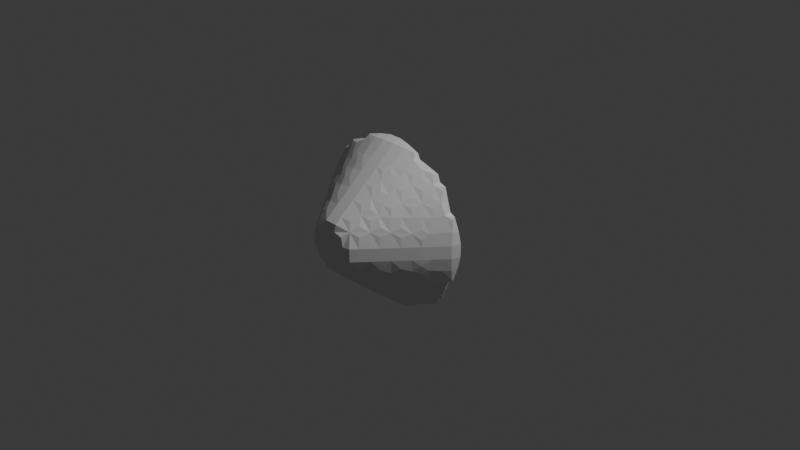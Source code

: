 # Source: VolcanoShapeKeys.blend  (saved by Blender 4.5.90; exported with 4.5.12 LTS)
import bpy
from mathutils import Matrix  # noqa: F401  (used for matrix-valued properties, if any)

bpy.ops.wm.read_factory_settings(use_empty=True)
scene = bpy.context.scene
scene.name = 'Scene'

# ---- collections
col_collection = bpy.data.collections.new('Collection'); scene.collection.children.link(col_collection)

# ---- world
world_world = bpy.data.worlds.new('World'); scene.world = world_world
world_world.use_nodes = True; world_world.node_tree.nodes.clear()
_N = world_world.node_tree.nodes; _L = world_world.node_tree.links
n0 = _N.new('ShaderNodeOutputWorld'); n0.name = 'World Output'; n0.location = (200, 100)
n1 = _N.new('ShaderNodeBackground'); n1.name = 'Background'; n1.location = (-200, 100)
n1.inputs[0].default_value = (0.05088, 0.05088, 0.05088, 1.0)
_L.new(n1.outputs[0], n0.inputs[0])
n0.is_active_output = True
world_world.color = (0.05088, 0.05088, 0.05088)
world_world.sun_shadow_jitter_overblur = 0.0

# ---- cameras
cam_camera = bpy.data.cameras.new('Camera')
cam_camera.clip_end = 100.0
cam_camera.ortho_scale = 7.314

# ---- lights
light_light = bpy.data.lights.new('Light', 'POINT')
light_light.energy = 1000.0
light_light.shadow_soft_size = 0.1

# ---- meshes
me_circle_001 = bpy.data.meshes.new('Circle.001')
me_circle_001.from_pydata([(-0.7078, -0.6066, 0.06513), (-0.7123, -0.5773, 0.09771), (-0.6066, -0.7078, 0.06513), (-0.5773, -0.7123, 0.09771), (-0.6359, -0.6359, 0.06775), (-0.6207, -0.6207, 0.144), (-0.5716, -0.5716, 0.2349), (-0.847, -0.3468, 0.07629), (-0.8516, -0.3235, 0.1023), (-0.8897, -0.1944, 0.05852), (-0.8691, -0.2083, 0.1242), (-0.9113, -0.06944, 0.0495), (-0.8808, -0.06944, 0.1394), (-0.7605, -0.4722, 0.07711), (-0.7351, -0.4766, 0.1464), (-0.7869, -0.3701, 0.07181), (-0.7954, -0.3608, 0.1492), (-0.625, -0.4861, 0.06843), (-0.6642, -0.5165, 0.1903), (-0.625, -0.3472, 0.05935), (-0.6983, -0.4239, 0.2237), (-0.7167, -0.3472, 0.2457), (-0.6129, -0.4703, 0.2756), (-0.5616, -0.424, 0.3641), (-0.6541, -0.3472, 0.3151), (-0.5847, -0.3472, 0.3897), (-0.7639, -0.2083, 0.05458), (-0.812, -0.2083, 0.1936), (-0.7639, -0.06944, 0.04117), (-0.8248, -0.06944, 0.2088), (-0.625, -0.2083, 0.04972), (-0.625, -0.06944, 0.03955), (-0.7335, -0.1964, 0.2934), (-0.6954, -0.1422, 0.3595), (-0.7603, -0.06944, 0.2889), (-0.6994, -0.06944, 0.3644), (-0.681, -0.2348, 0.3428), (-0.6225, -0.2008, 0.4232), (-0.6423, -0.06944, 0.4338), (-0.3468, -0.847, 0.0791), (-0.3235, -0.8516, 0.1023), (-0.4722, -0.7605, 0.0776), (-0.4766, -0.7351, 0.1464), (-0.4861, -0.625, 0.06904), (-0.5165, -0.6642, 0.1903), (-0.3701, -0.7869, 0.07503), (-0.3608, -0.7954, 0.1492), (-0.3472, -0.625, 0.06137), (-0.4239, -0.6983, 0.2237), (-0.4703, -0.6129, 0.2756), (-0.424, -0.5616, 0.3641), (-0.3472, -0.7167, 0.2457), (-0.3472, -0.6541, 0.3151), (-0.3472, -0.5847, 0.3897), (-0.1944, -0.8897, 0.06189), (-0.2083, -0.8691, 0.1242), (-0.06944, -0.9113, 0.05043), (-0.06944, -0.8808, 0.1394), (-0.2083, -0.7639, 0.0609), (-0.2083, -0.812, 0.1936), (-0.2083, -0.625, 0.05183), (-0.06944, -0.7639, 0.04327), (-0.06944, -0.8248, 0.2088), (-0.06944, -0.625, 0.04025), (-0.1964, -0.7335, 0.2934), (-0.1422, -0.6954, 0.3595), (-0.2348, -0.681, 0.3428), (-0.2008, -0.6225, 0.4232), (-0.06944, -0.7603, 0.2889), (-0.06944, -0.6994, 0.3644), (-0.06944, -0.6423, 0.4338), (-0.4861, -0.4861, 0.06067), (-0.4861, -0.3472, 0.05318), (-0.3472, -0.4861, 0.05318), (-0.3472, -0.3472, 0.04783), (-0.5166, -0.5166, 0.3275), (-0.4687, -0.4687, 0.4104), (-0.517, -0.3472, 0.4592), (-0.3472, -0.517, 0.4592), (-0.4861, -0.2083, 0.04569), (-0.4861, -0.06944, 0.0382), (-0.3472, -0.2083, 0.04248), (-0.3472, -0.06944, 0.03713), (-0.5462, -0.2594, 0.487), (-0.2083, -0.4861, 0.04569), (-0.2083, -0.3472, 0.04248), (-0.06944, -0.4861, 0.0382), (-0.06944, -0.3472, 0.03713), (-0.2594, -0.5462, 0.487), (-0.2083, -0.2083, 0.03927), (-0.2083, -0.06944, 0.03606), (-0.06944, -0.2083, 0.03606), (-0.06944, -0.06944, 0.03499), (-0.564, -0.1668, 0.5073), (-0.5728, -0.06944, 0.5183), (-0.1668, -0.564, 0.5073), (-0.06944, -0.5728, 0.5183), (-0.4209, -0.4209, 0.5013), (-0.4476, -0.3472, 0.5308), (-0.3472, -0.4476, 0.5308), (-0.3576, -0.3576, 0.604), (-0.3183, -0.3183, 0.6751), (-0.4894, -0.2175, 0.5689), (-0.4326, -0.1756, 0.6551), (-0.5157, -0.06944, 0.5878), (-0.4463, -0.06944, 0.6722), (-0.4109, -0.2682, 0.6305), (-0.356, -0.2221, 0.7114), (-0.3892, -0.06944, 0.7417), (-0.3012, -0.176, 0.8011), (-0.3197, -0.06944, 0.8248), (-0.2175, -0.4894, 0.5689), (-0.1756, -0.4326, 0.6551), (-0.2682, -0.4109, 0.6305), (-0.2221, -0.356, 0.7114), (-0.06944, -0.5157, 0.5878), (-0.06944, -0.4463, 0.6722), (-0.06944, -0.3892, 0.7417), (-0.176, -0.3012, 0.8011), (-0.06944, -0.3197, 0.8248), (-0.2686, -0.2686, 0.7677), (-0.2177, -0.2177, 0.8474), (-0.1669, -0.1669, 0.9139), (-0.2604, -0.06944, 0.8943), (-0.191, -0.06944, 0.9139), (-0.06944, -0.2604, 0.8943), (-0.06944, -0.191, 0.9139), (-0.06944, -0.06944, 0.9139), (-0.9113, 0.06944, 0.0495), (-0.8808, 0.06944, 0.1394), (-0.8897, 0.1944, 0.05852), (-0.8691, 0.2083, 0.1242), (-0.847, 0.3468, 0.07629), (-0.8516, 0.3235, 0.1023), (-0.7639, 0.06944, 0.04117), (-0.8248, 0.06944, 0.2088), (-0.7639, 0.2083, 0.05458), (-0.812, 0.2083, 0.1936), (-0.625, 0.06944, 0.03955), (-0.625, 0.2083, 0.04972), (-0.7603, 0.06944, 0.2889), (-0.6994, 0.06944, 0.3644), (-0.7335, 0.1964, 0.2934), (-0.6954, 0.1422, 0.3595), (-0.6423, 0.06944, 0.4338), (-0.681, 0.2348, 0.3428), (-0.6225, 0.2008, 0.4232), (-0.7869, 0.3701, 0.07181), (-0.7954, 0.3608, 0.1492), (-0.7605, 0.4722, 0.07711), (-0.7351, 0.4766, 0.1464), (-0.625, 0.3472, 0.05935), (-0.625, 0.4861, 0.06843), (-0.6642, 0.5165, 0.1903), (-0.7167, 0.3472, 0.2457), (-0.6983, 0.4239, 0.2237), (-0.6541, 0.3472, 0.3151), (-0.5847, 0.3472, 0.3897), (-0.6129, 0.4703, 0.2756), (-0.5616, 0.424, 0.3641), (-0.7078, 0.6066, 0.06513), (-0.7123, 0.5773, 0.0977), (-0.6359, 0.6359, 0.06775), (-0.6207, 0.6207, 0.144), (-0.6066, 0.7078, 0.06513), (-0.5773, 0.7123, 0.0977), (-0.5716, 0.5716, 0.2349), (-0.4861, 0.06944, 0.0382), (-0.4861, 0.2083, 0.04569), (-0.3472, 0.06944, 0.03713), (-0.3472, 0.2083, 0.04248), (-0.5462, 0.2594, 0.487), (-0.4861, 0.3472, 0.05318), (-0.4861, 0.4861, 0.06067), (-0.3472, 0.3472, 0.04783), (-0.3472, 0.4861, 0.05318), (-0.517, 0.3472, 0.4592), (-0.5166, 0.5166, 0.3275), (-0.4687, 0.4687, 0.4104), (-0.3472, 0.517, 0.4592), (-0.2083, 0.06944, 0.03606), (-0.2083, 0.2083, 0.03927), (-0.06944, 0.06944, 0.03499), (-0.06944, 0.2083, 0.03606), (-0.2083, 0.3472, 0.04248), (-0.2083, 0.4861, 0.04569), (-0.06944, 0.3472, 0.03713), (-0.06944, 0.4861, 0.0382), (-0.2594, 0.5462, 0.487), (-0.4861, 0.625, 0.06904), (-0.5165, 0.6642, 0.1903), (-0.4722, 0.7605, 0.0776), (-0.4766, 0.7351, 0.1464), (-0.3472, 0.625, 0.06137), (-0.3701, 0.7869, 0.07503), (-0.3608, 0.7954, 0.1492), (-0.4703, 0.6129, 0.2756), (-0.424, 0.5616, 0.3641), (-0.4239, 0.6983, 0.2237), (-0.3472, 0.6541, 0.3151), (-0.3472, 0.5847, 0.3897), (-0.3472, 0.7167, 0.2457), (-0.3468, 0.847, 0.0791), (-0.3235, 0.8516, 0.1023), (-0.2083, 0.625, 0.05183), (-0.2083, 0.7639, 0.0609), (-0.2083, 0.812, 0.1936), (-0.06944, 0.625, 0.04025), (-0.06944, 0.7639, 0.04327), (-0.06944, 0.8248, 0.2088), (-0.2347, 0.681, 0.3427), (-0.2008, 0.6225, 0.4232), (-0.1964, 0.7335, 0.2934), (-0.1422, 0.6954, 0.3595), (-0.06944, 0.6423, 0.4338), (-0.06944, 0.7603, 0.2889), (-0.06944, 0.6994, 0.3644), (-0.1944, 0.8897, 0.06189), (-0.2083, 0.8691, 0.1242), (-0.06944, 0.9113, 0.05043), (-0.06944, 0.8808, 0.1394), (-0.5728, 0.06944, 0.5183), (-0.564, 0.1668, 0.5073), (-0.5157, 0.06944, 0.5878), (-0.4463, 0.06944, 0.6722), (-0.4894, 0.2175, 0.5689), (-0.4326, 0.1756, 0.6551), (-0.3892, 0.06944, 0.7417), (-0.4109, 0.2682, 0.6305), (-0.356, 0.2221, 0.7114), (-0.3197, 0.06944, 0.8248), (-0.3012, 0.176, 0.8011), (-0.4476, 0.3472, 0.5308), (-0.4209, 0.4209, 0.5013), (-0.3576, 0.3576, 0.604), (-0.3183, 0.3183, 0.6751), (-0.3472, 0.4476, 0.5308), (-0.2686, 0.2686, 0.7677), (-0.2604, 0.06944, 0.8943), (-0.191, 0.06944, 0.9139), (-0.2177, 0.2177, 0.8474), (-0.1669, 0.1669, 0.9139), (-0.06944, 0.06944, 0.9139), (-0.06944, 0.2604, 0.8943), (-0.06944, 0.191, 0.9139), (-0.2682, 0.4109, 0.6305), (-0.2221, 0.356, 0.7114), (-0.2175, 0.4894, 0.5689), (-0.1756, 0.4326, 0.6551), (-0.06944, 0.3892, 0.7417), (-0.06944, 0.5157, 0.5878), (-0.06944, 0.4463, 0.6722), (-0.176, 0.3012, 0.8011), (-0.06944, 0.3197, 0.8248), (-0.1668, 0.564, 0.5073), (-0.06944, 0.5728, 0.5183), (0.06944, -0.9113, 0.05043), (0.06944, -0.8808, 0.1394), (0.1944, -0.8897, 0.06189), (0.2083, -0.8691, 0.1242), (0.06944, -0.7639, 0.04327), (0.06944, -0.8248, 0.2088), (0.06944, -0.625, 0.04025), (0.2083, -0.7639, 0.0609), (0.2083, -0.812, 0.1936), (0.2083, -0.625, 0.05183), (0.06944, -0.7603, 0.2889), (0.06944, -0.6994, 0.3644), (0.06944, -0.6423, 0.4338), (0.1964, -0.7335, 0.2934), (0.1422, -0.6954, 0.3595), (0.2348, -0.681, 0.3428), (0.2008, -0.6225, 0.4232), (0.3468, -0.847, 0.0791), (0.3235, -0.8516, 0.1023), (0.3701, -0.7869, 0.07503), (0.3608, -0.7954, 0.1492), (0.3472, -0.625, 0.06137), (0.4722, -0.7605, 0.0776), (0.4766, -0.7351, 0.1464), (0.4861, -0.625, 0.06904), (0.5165, -0.6642, 0.1903), (0.3472, -0.7167, 0.2457), (0.3472, -0.6541, 0.3151), (0.3472, -0.5847, 0.3897), (0.4239, -0.6983, 0.2237), (0.4703, -0.6129, 0.2756), (0.424, -0.5616, 0.3641), (0.06944, -0.4861, 0.0382), (0.06944, -0.3472, 0.03713), (0.2083, -0.4861, 0.04569), (0.2083, -0.3472, 0.04248), (0.2594, -0.5462, 0.487), (0.06944, -0.2083, 0.03606), (0.06944, -0.06944, 0.03499), (0.2083, -0.2083, 0.03927), (0.2083, -0.06944, 0.03606), (0.3472, -0.4861, 0.05318), (0.3472, -0.3472, 0.04783), (0.4861, -0.4861, 0.06067), (0.4861, -0.3472, 0.05318), (0.3472, -0.517, 0.4592), (0.5166, -0.5166, 0.3275), (0.4687, -0.4687, 0.4104), (0.517, -0.3472, 0.4592), (0.3472, -0.2083, 0.04248), (0.3472, -0.06944, 0.03713), (0.4861, -0.2083, 0.04569), (0.4861, -0.06944, 0.0382), (0.5462, -0.2594, 0.487), (0.6066, -0.7078, 0.06513), (0.5773, -0.7123, 0.0977), (0.6359, -0.6359, 0.06775), (0.6207, -0.6207, 0.144), (0.7078, -0.6066, 0.06513), (0.7123, -0.5773, 0.0977), (0.5716, -0.5716, 0.2349), (0.625, -0.4861, 0.06843), (0.6642, -0.5165, 0.1903), (0.625, -0.3472, 0.05935), (0.7605, -0.4722, 0.07711), (0.7351, -0.4766, 0.1464), (0.7869, -0.3701, 0.07181), (0.7954, -0.3608, 0.1492), (0.6129, -0.4703, 0.2756), (0.5616, -0.424, 0.3641), (0.6541, -0.3472, 0.3151), (0.5847, -0.3472, 0.3897), (0.6983, -0.4239, 0.2237), (0.7167, -0.3472, 0.2457), (0.625, -0.2083, 0.04972), (0.625, -0.06944, 0.03954), (0.7639, -0.2083, 0.05458), (0.812, -0.2083, 0.1936), (0.7639, -0.06944, 0.04116), (0.8248, -0.06944, 0.2088), (0.681, -0.2347, 0.3427), (0.6225, -0.2008, 0.4232), (0.6423, -0.06944, 0.4338), (0.7335, -0.1964, 0.2934), (0.6954, -0.1422, 0.3595), (0.7603, -0.06944, 0.2889), (0.6994, -0.06944, 0.3644), (0.847, -0.3468, 0.07629), (0.8516, -0.3235, 0.1023), (0.8897, -0.1944, 0.05852), (0.8691, -0.2083, 0.1242), (0.9113, -0.06944, 0.04949), (0.8808, -0.06944, 0.1394), (0.06944, -0.5728, 0.5183), (0.1668, -0.564, 0.5073), (0.06944, -0.5157, 0.5878), (0.06944, -0.4463, 0.6722), (0.06944, -0.3892, 0.7417), (0.2175, -0.4894, 0.5689), (0.1756, -0.4326, 0.6551), (0.2682, -0.4109, 0.6305), (0.2221, -0.356, 0.7114), (0.06944, -0.3197, 0.8248), (0.176, -0.3012, 0.8011), (0.2686, -0.2686, 0.7677), (0.06944, -0.2604, 0.8943), (0.06944, -0.191, 0.9139), (0.06944, -0.06944, 0.9139), (0.2177, -0.2177, 0.8474), (0.1669, -0.1669, 0.9139), (0.2604, -0.06944, 0.8943), (0.191, -0.06944, 0.9139), (0.3472, -0.4476, 0.5308), (0.3576, -0.3576, 0.604), (0.3183, -0.3183, 0.6751), (0.4209, -0.4209, 0.5013), (0.4476, -0.3472, 0.5308), (0.4109, -0.2682, 0.6305), (0.356, -0.2221, 0.7114), (0.3892, -0.06944, 0.7417), (0.4894, -0.2175, 0.5689), (0.4326, -0.1756, 0.6551), (0.5157, -0.06944, 0.5878), (0.4463, -0.06944, 0.6722), (0.3012, -0.176, 0.8011), (0.3197, -0.06944, 0.8248), (0.564, -0.1668, 0.5073), (0.5728, -0.06944, 0.5183), (0.06944, 0.06944, 0.03499), (0.06944, 0.2083, 0.03606), (0.2083, 0.06944, 0.03606), (0.2083, 0.2083, 0.03927), (0.06944, 0.3472, 0.03713), (0.06944, 0.4861, 0.0382), (0.2083, 0.3472, 0.04248), (0.2083, 0.4861, 0.04569), (0.2594, 0.5462, 0.487), (0.3472, 0.06944, 0.03713), (0.3472, 0.2083, 0.04248), (0.4861, 0.06944, 0.0382), (0.4861, 0.2083, 0.04569), (0.5462, 0.2594, 0.487), (0.3472, 0.3472, 0.04783), (0.3472, 0.4861, 0.05318), (0.4861, 0.3472, 0.05318), (0.4861, 0.4861, 0.06067), (0.3472, 0.517, 0.4591), (0.517, 0.3472, 0.4591), (0.5166, 0.5166, 0.3275), (0.4687, 0.4687, 0.4104), (0.06944, 0.625, 0.04025), (0.06944, 0.7639, 0.04327), (0.06944, 0.8248, 0.2088), (0.2083, 0.625, 0.05183), (0.2083, 0.7639, 0.0609), (0.2083, 0.812, 0.1936), (0.06944, 0.6423, 0.4338), (0.06944, 0.7603, 0.2889), (0.06944, 0.6994, 0.3644), (0.2347, 0.681, 0.3427), (0.2008, 0.6225, 0.4232), (0.1964, 0.7335, 0.2934), (0.1422, 0.6954, 0.3595), (0.06944, 0.9113, 0.05043), (0.06944, 0.8808, 0.1394), (0.1944, 0.8897, 0.06189), (0.2083, 0.8691, 0.1242), (0.3472, 0.625, 0.06137), (0.3701, 0.7869, 0.07503), (0.3608, 0.7954, 0.1492), (0.4861, 0.625, 0.06904), (0.5165, 0.6642, 0.1903), (0.4722, 0.7605, 0.0776), (0.4766, 0.7351, 0.1464), (0.3472, 0.6541, 0.3151), (0.3472, 0.5847, 0.3897), (0.3472, 0.7167, 0.2457), (0.4703, 0.6129, 0.2756), (0.424, 0.5616, 0.3641), (0.4239, 0.6983, 0.2237), (0.3468, 0.847, 0.0791), (0.3235, 0.8516, 0.1023), (0.625, 0.06944, 0.03954), (0.625, 0.2083, 0.04972), (0.7639, 0.06944, 0.04116), (0.8248, 0.06944, 0.2088), (0.7639, 0.2083, 0.05458), (0.812, 0.2083, 0.1936), (0.6423, 0.06944, 0.4338), (0.681, 0.2347, 0.3427), (0.6225, 0.2008, 0.4232), (0.7603, 0.06944, 0.2889), (0.6994, 0.06944, 0.3644), (0.7335, 0.1964, 0.2934), (0.6954, 0.1422, 0.3595), (0.625, 0.3472, 0.05935), (0.625, 0.4861, 0.06843), (0.6642, 0.5165, 0.1903), (0.7869, 0.3701, 0.07181), (0.7954, 0.3608, 0.1492), (0.7605, 0.4722, 0.07711), (0.7351, 0.4766, 0.1464), (0.6541, 0.3472, 0.3151), (0.5847, 0.3472, 0.3897), (0.6129, 0.4703, 0.2756), (0.5616, 0.424, 0.3641), (0.7167, 0.3472, 0.2457), (0.6983, 0.4239, 0.2237), (0.9113, 0.06944, 0.04949), (0.8808, 0.06944, 0.1394), (0.8897, 0.1944, 0.05852), (0.8691, 0.2083, 0.1242), (0.847, 0.3468, 0.07629), (0.8516, 0.3235, 0.1023), (0.6359, 0.6359, 0.06775), (0.6207, 0.6207, 0.144), (0.6066, 0.7078, 0.06513), (0.5773, 0.7123, 0.0977), (0.7078, 0.6066, 0.06513), (0.7123, 0.5773, 0.0977), (0.5716, 0.5716, 0.2349), (0.2686, 0.2686, 0.7677), (0.06944, 0.06944, 0.9139), (0.06944, 0.2604, 0.8943), (0.06944, 0.191, 0.9139), (0.2604, 0.06944, 0.8943), (0.191, 0.06944, 0.9139), (0.2177, 0.2177, 0.8474), (0.1669, 0.1669, 0.9139), (0.06944, 0.3892, 0.7417), (0.06944, 0.5157, 0.5878), (0.06944, 0.4463, 0.6722), (0.2682, 0.4109, 0.6305), (0.2221, 0.356, 0.7114), (0.2175, 0.4894, 0.5689), (0.1756, 0.4326, 0.6551), (0.06944, 0.3197, 0.8248), (0.176, 0.3012, 0.8011), (0.3892, 0.06944, 0.7417), (0.4109, 0.2682, 0.6305), (0.356, 0.2221, 0.7114), (0.5157, 0.06944, 0.5878), (0.4463, 0.06944, 0.6722), (0.4894, 0.2175, 0.5689), (0.4326, 0.1756, 0.6551), (0.3197, 0.06944, 0.8248), (0.3012, 0.176, 0.8011), (0.3576, 0.3576, 0.604), (0.3183, 0.3183, 0.6751), (0.3472, 0.4476, 0.5308), (0.4476, 0.3472, 0.5308), (0.4209, 0.4209, 0.5013), (0.06944, 0.5728, 0.5183), (0.1668, 0.564, 0.5073), (0.5728, 0.06944, 0.5183), (0.564, 0.1668, 0.5073)], [], [(2, 3, 5, 4), (0, 4, 5, 1), (9, 10, 12, 11), (13, 14, 16, 15), (13, 15, 19, 17), (22, 23, 25, 24), (22, 24, 21, 20), (26, 28, 31, 30), (32, 33, 35, 34), (32, 36, 37, 33), (37, 38, 35, 33), (7, 15, 16, 8), (9, 11, 28, 26), (27, 29, 12, 10), (7, 8, 10, 9), (15, 26, 30, 19), (24, 25, 37, 36), (24, 36, 32, 21), (14, 20, 21, 16), (14, 18, 22, 20), (27, 32, 34, 29), (16, 21, 32, 27), (7, 9, 26, 15), (16, 27, 10, 8), (41, 45, 46, 42), (41, 43, 47, 45), (49, 52, 53, 50), (51, 52, 49, 48), (54, 56, 57, 55), (58, 60, 63, 61), (64, 65, 67, 66), (64, 68, 69, 65), (69, 70, 67, 65), (39, 54, 55, 40), (45, 47, 60, 58), (52, 66, 67, 53), (64, 66, 52, 51), (39, 40, 46, 45), (54, 58, 61, 56), (57, 62, 59, 55), (42, 48, 49, 44), (42, 46, 51, 48), (59, 62, 68, 64), (46, 59, 64, 51), (39, 45, 58, 54), (55, 59, 46, 40), (71, 72, 74, 73), (79, 80, 82, 81), (84, 85, 87, 86), (89, 90, 92, 91), (73, 74, 85, 84), (81, 82, 90, 89), (72, 79, 81, 74), (85, 89, 91, 87), (74, 81, 89, 85), (2, 41, 42, 3), (2, 4, 43, 41), (42, 44, 5, 3), (5, 44, 49, 6), (17, 19, 72, 71), (22, 75, 76, 23), (76, 77, 25, 23), (30, 31, 80, 79), (19, 30, 79, 72), (77, 83, 37, 25), (0, 1, 14, 13), (0, 13, 17, 4), (5, 18, 14, 1), (5, 6, 22, 18), (43, 71, 73, 47), (60, 84, 86, 63), (49, 50, 76, 75), (53, 78, 76, 50), (47, 73, 84, 60), (67, 88, 78, 53), (4, 17, 71, 43), (49, 75, 22, 6), (99, 100, 98, 97), (102, 103, 105, 104), (102, 106, 107, 103), (107, 108, 105, 103), (111, 112, 114, 113), (111, 115, 116, 112), (116, 117, 114, 112), (121, 122, 124, 123), (121, 125, 126, 122), (126, 127, 124, 122), (100, 113, 114, 101), (111, 113, 100, 99), (121, 123, 110, 109), (100, 101, 107, 106), (100, 106, 102, 98), (119, 125, 121, 118), (107, 109, 110, 108), (114, 117, 119, 118), (114, 118, 121, 120), (107, 120, 121, 109), (114, 120, 107, 101), (102, 104, 94, 93), (96, 115, 111, 95), (128, 129, 131, 130), (134, 136, 139, 138), (140, 141, 143, 142), (143, 146, 145, 142), (144, 146, 143, 141), (147, 148, 150, 149), (147, 149, 152, 151), (156, 157, 159, 158), (156, 158, 155, 154), (128, 130, 136, 134), (135, 137, 131, 129), (133, 148, 147, 132), (130, 131, 133, 132), (136, 147, 151, 139), (145, 146, 157, 156), (145, 156, 154, 142), (135, 140, 142, 137), (148, 154, 155, 150), (155, 158, 153, 150), (137, 142, 154, 148), (130, 132, 147, 136), (137, 148, 133, 131), (162, 163, 165, 164), (161, 163, 162, 160), (167, 168, 170, 169), (172, 173, 175, 174), (180, 181, 183, 182), (184, 185, 187, 186), (169, 170, 181, 180), (174, 175, 185, 184), (168, 172, 174, 170), (181, 184, 186, 183), (170, 174, 184, 181), (192, 195, 194, 191), (189, 191, 194, 193), (197, 200, 199, 196), (199, 201, 198, 196), (204, 205, 208, 207), (210, 211, 213, 212), (213, 216, 215, 212), (214, 216, 213, 211), (218, 220, 219, 217), (193, 194, 205, 204), (200, 211, 210, 199), (210, 212, 201, 199), (203, 218, 217, 202), (194, 195, 203, 202), (205, 217, 219, 208), (209, 220, 218, 206), (190, 196, 198, 192), (198, 201, 195, 192), (212, 215, 209, 206), (201, 212, 206, 195), (194, 202, 217, 205), (206, 218, 203, 195), (138, 139, 168, 167), (151, 152, 173, 172), (159, 178, 177, 158), (176, 178, 159, 157), (139, 151, 172, 168), (171, 176, 157, 146), (165, 192, 191, 164), (162, 164, 191, 189), (190, 192, 165, 163), (166, 196, 190, 163), (149, 150, 161, 160), (149, 160, 162, 152), (153, 163, 161, 150), (153, 158, 166, 163), (173, 189, 193, 175), (185, 204, 207, 187), (177, 178, 197, 196), (179, 200, 197, 178), (175, 193, 204, 185), (188, 211, 200, 179), (152, 162, 189, 173), (177, 196, 166, 158), (223, 224, 226, 225), (226, 229, 228, 225), (227, 229, 226, 224), (234, 236, 233, 232), (238, 239, 241, 240), (241, 244, 243, 240), (242, 244, 241, 239), (245, 246, 248, 247), (248, 251, 250, 247), (249, 251, 248, 246), (238, 240, 231, 230), (235, 246, 245, 234), (245, 247, 236, 234), (228, 229, 235, 234), (228, 234, 232, 225), (243, 253, 252, 240), (227, 230, 231, 229), (252, 253, 249, 246), (237, 240, 252, 246), (231, 240, 237, 229), (237, 246, 235, 229), (223, 225, 222, 221), (250, 255, 254, 247), (256, 258, 259, 257), (260, 262, 265, 263), (271, 272, 270, 269), (266, 269, 270, 267), (270, 272, 268, 267), (275, 278, 279, 276), (275, 277, 280, 278), (283, 286, 287, 284), (285, 286, 283, 282), (258, 273, 274, 259), (263, 265, 277, 275), (271, 283, 284, 272), (282, 283, 271, 269), (256, 260, 263, 258), (259, 264, 261, 257), (275, 276, 274, 273), (261, 264, 269, 266), (281, 286, 285, 279), (276, 279, 285, 282), (264, 276, 282, 269), (258, 263, 275, 273), (274, 276, 264, 259), (288, 289, 291, 290), (293, 294, 296, 295), (297, 298, 300, 299), (305, 306, 308, 307), (290, 291, 298, 297), (295, 296, 306, 305), (289, 293, 295, 291), (298, 305, 307, 300), (291, 295, 305, 298), (312, 313, 311, 310), (312, 314, 315, 313), (322, 323, 321, 320), (317, 319, 322, 320), (326, 327, 325, 324), (328, 329, 326, 324), (330, 331, 334, 332), (341, 342, 340, 339), (336, 339, 340, 337), (340, 342, 338, 337), (347, 348, 346, 345), (322, 343, 344, 323), (332, 334, 347, 345), (346, 348, 335, 333), (319, 330, 332, 322), (345, 346, 344, 343), (336, 337, 327, 326), (329, 339, 336, 326), (323, 329, 328, 321), (318, 321, 328, 324), (335, 341, 339, 333), (333, 339, 329, 323), (322, 332, 345, 343), (344, 346, 333, 323), (278, 310, 311, 279), (278, 280, 312, 310), (311, 313, 281, 279), (281, 313, 316, 286), (299, 300, 319, 317), (302, 324, 325, 303), (325, 327, 304, 303), (307, 308, 331, 330), (300, 307, 330, 319), (327, 337, 309, 304), (262, 288, 290, 265), (277, 297, 299, 280), (302, 303, 287, 286), (287, 303, 301, 284), (265, 290, 297, 277), (284, 301, 292, 272), (320, 321, 315, 314), (312, 317, 320, 314), (315, 321, 318, 313), (318, 324, 316, 313), (280, 299, 317, 312), (316, 324, 302, 286), (356, 357, 355, 354), (351, 354, 355, 352), (355, 357, 353, 352), (366, 367, 365, 364), (361, 364, 365, 362), (365, 367, 363, 362), (371, 372, 369, 368), (378, 379, 377, 376), (373, 376, 377, 374), (377, 379, 375, 374), (356, 369, 370, 357), (368, 369, 356, 354), (380, 381, 366, 364), (373, 374, 370, 369), (372, 376, 373, 369), (359, 364, 361, 358), (353, 357, 359, 358), (375, 381, 380, 374), (360, 364, 359, 357), (360, 374, 380, 364), (370, 374, 360, 357), (382, 383, 378, 376), (350, 354, 351, 349), (384, 385, 387, 386), (388, 389, 391, 390), (393, 394, 396, 395), (398, 399, 401, 400), (386, 387, 394, 393), (390, 391, 399, 398), (385, 388, 390, 387), (394, 398, 400, 396), (387, 390, 398, 394), (406, 407, 410, 409), (417, 418, 416, 415), (414, 418, 417, 413), (416, 418, 414, 412), (420, 422, 421, 419), (425, 429, 428, 424), (423, 424, 428, 426), (431, 434, 433, 430), (433, 435, 432, 430), (409, 410, 424, 423), (416, 431, 430, 415), (430, 432, 417, 415), (422, 437, 436, 421), (407, 419, 421, 410), (411, 422, 420, 408), (436, 437, 425, 424), (413, 417, 411, 408), (429, 435, 433, 427), (432, 435, 429, 425), (417, 432, 425, 411), (410, 421, 436, 424), (425, 437, 422, 411), (438, 439, 442, 440), (449, 450, 448, 447), (446, 450, 449, 445), (448, 450, 446, 444), (456, 457, 455, 454), (451, 452, 456, 454), (460, 461, 459, 458), (462, 463, 460, 458), (466, 467, 465, 464), (440, 442, 466, 464), (465, 467, 443, 441), (455, 469, 468, 454), (439, 451, 454, 442), (468, 469, 467, 466), (458, 459, 446, 445), (449, 462, 458, 445), (443, 449, 447, 441), (457, 463, 462, 455), (460, 463, 457, 453), (455, 462, 449, 443), (442, 454, 468, 466), (467, 469, 455, 443), (472, 473, 471, 470), (471, 475, 474, 470), (395, 396, 439, 438), (400, 401, 452, 451), (405, 461, 460, 404), (459, 461, 405, 403), (396, 400, 451, 439), (446, 459, 403, 397), (429, 473, 472, 428), (426, 428, 472, 470), (471, 473, 429, 427), (433, 476, 471, 427), (389, 406, 409, 391), (399, 423, 426, 401), (433, 434, 405, 404), (405, 434, 431, 402), (391, 409, 423, 399), (402, 431, 416, 392), (474, 475, 457, 456), (452, 470, 474, 456), (457, 475, 471, 453), (471, 476, 460, 453), (401, 426, 470, 452), (460, 476, 433, 404), (483, 484, 482, 481), (480, 484, 483, 479), (482, 484, 480, 478), (490, 491, 489, 488), (487, 491, 490, 486), (489, 491, 487, 485), (499, 500, 498, 497), (496, 500, 499, 495), (498, 500, 496, 494), (506, 507, 505, 503), (501, 502, 483, 481), (489, 504, 503, 488), (503, 505, 490, 488), (503, 504, 496, 495), (499, 506, 503, 495), (483, 493, 492, 479), (492, 493, 489, 485), (496, 502, 501, 494), (489, 493, 483, 477), (483, 502, 496, 477), (496, 504, 489, 477), (510, 511, 499, 497), (490, 509, 508, 486), (56, 256, 257, 57), (61, 63, 262, 260), (68, 266, 267, 69), (267, 268, 70, 69), (62, 261, 266, 68), (56, 61, 260, 256), (257, 261, 62, 57), (86, 87, 289, 288), (91, 92, 294, 293), (87, 91, 293, 289), (63, 86, 288, 262), (115, 351, 352, 116), (352, 353, 117, 116), (125, 361, 362, 126), (362, 363, 127, 126), (117, 353, 358, 119), (358, 361, 125, 119), (349, 351, 115, 96), (182, 183, 385, 384), (186, 187, 389, 388), (183, 186, 388, 385), (207, 208, 407, 406), (216, 414, 413, 215), (412, 414, 216, 214), (220, 420, 419, 219), (215, 413, 408, 209), (208, 219, 419, 407), (408, 420, 220, 209), (187, 207, 406, 389), (244, 480, 479, 243), (478, 480, 244, 242), (251, 487, 486, 250), (485, 487, 251, 249), (253, 492, 485, 249), (479, 492, 253, 243), (486, 508, 255, 250), (11, 12, 129, 128), (28, 134, 138, 31), (34, 35, 141, 140), (38, 144, 141, 35), (29, 34, 140, 135), (11, 128, 134, 28), (29, 135, 129, 12), (80, 167, 169, 82), (90, 180, 182, 92), (82, 169, 180, 90), (31, 138, 167, 80), (294, 384, 386, 296), (306, 393, 395, 308), (296, 386, 393, 306), (331, 438, 440, 334), (464, 465, 348, 347), (447, 448, 342, 341), (342, 448, 444, 338), (441, 447, 341, 335), (334, 440, 464, 347), (348, 465, 441, 335), (308, 395, 438, 331), (104, 105, 224, 223), (108, 227, 224, 105), (123, 124, 239, 238), (127, 242, 239, 124), (108, 110, 230, 227), (123, 238, 230, 110), (104, 223, 221, 94), (497, 498, 379, 378), (379, 498, 494, 375), (481, 482, 367, 366), (367, 482, 478, 363), (494, 501, 381, 375), (381, 501, 481, 366), (383, 510, 497, 378), (37, 93, 94, 38), (67, 70, 96, 95), (76, 97, 98, 77), (76, 78, 99, 97), (77, 98, 102, 83), (78, 88, 111, 99), (67, 95, 111, 88), (37, 83, 102, 93), (144, 221, 222, 146), (176, 232, 233, 178), (233, 236, 179, 178), (171, 225, 232, 176), (236, 247, 188, 179), (254, 255, 214, 211), (188, 247, 254, 211), (222, 225, 171, 146), (268, 272, 350, 349), (304, 372, 371, 303), (301, 303, 371, 368), (309, 376, 372, 304), (292, 301, 368, 354), (338, 383, 382, 337), (292, 354, 350, 272), (309, 337, 382, 376), (405, 507, 506, 403), (505, 507, 405, 402), (403, 506, 499, 397), (490, 505, 402, 392), (508, 509, 416, 412), (446, 511, 510, 444), (416, 509, 490, 392), (499, 511, 446, 397), (38, 94, 221, 144), (444, 510, 383, 338), (70, 268, 349, 96), (255, 508, 412, 214), (92, 182, 384, 294), (363, 478, 242, 127)])
_uv = me_circle_001.uv_layers.new(name='UVMap')
_uv.uv.foreach_set('vector', [0.1762, 0.1185, 0.1917, 0.1162, 0.1688, 0.1644, 0.1608, 0.1564, 0.1229, 0.1718, 0.1608, 0.1564, 0.1688, 0.1644, 0.1206, 0.1873, 0.02715, 0.3888, 0.03802, 0.3815, 0.03184, 0.4547, 0.01579, 0.4547, 0.09517, 0.2426, 0.1086, 0.2403, 0.07681, 0.3012, 0.08128, 0.2963, 0.0, 0.0, 0.0, 0.0, 0.0, 0.0, 0.0, 0.0, 0.1729, 0.2436, 0.1999, 0.268, 0.1878, 0.3084, 0.1512, 0.3084, 0.1729, 0.2436, 0.1512, 0.3084, 0.1183, 0.3084, 0.1279, 0.268, 0.0, 0.0, 0.0, 0.0, 0.0, 0.0, 0.0, 0.0, 0.1094, 0.3878, 0.1294, 0.4164, 0.1274, 0.4547, 0.0953, 0.4547, 0.1094, 0.3878, 0.1371, 0.3676, 0.1679, 0.3855, 0.1294, 0.4164, 0.1679, 0.3855, 0.1574, 0.4547, 0.1274, 0.4547, 0.1294, 0.4164, 0.04961, 0.3086, 0.08128, 0.2963, 0.07681, 0.3012, 0.0472, 0.3209, 0.0, 0.0, 0.0, 0.0, 0.0, 0.0, 0.0, 0.0, 0.06809, 0.3815, 0.06132, 0.4547, 0.03184, 0.4547, 0.03802, 0.3815, 0.04961, 0.3086, 0.0472, 0.3209, 0.03802, 0.3815, 0.02715, 0.3888, 0.0, 0.0, 0.0, 0.0, 0.0, 0.0, 0.0, 0.0, 0.1512, 0.3084, 0.1878, 0.3084, 0.1679, 0.3855, 0.1371, 0.3676, 0.1512, 0.3084, 0.1371, 0.3676, 0.1094, 0.3878, 0.1183, 0.3084, 0.1086, 0.2403, 0.1279, 0.268, 0.1183, 0.3084, 0.07681, 0.3012, 0.1086, 0.2403, 0.1459, 0.2192, 0.1729, 0.2436, 0.1279, 0.268, 0.06809, 0.3815, 0.1094, 0.3878, 0.0953, 0.4547, 0.06132, 0.4547, 0.07681, 0.3012, 0.1183, 0.3084, 0.1094, 0.3878, 0.06809, 0.3815, 0.0, 0.0, 0.0, 0.0, 0.0, 0.0, 0.0, 0.0, 0.07681, 0.3012, 0.06809, 0.3815, 0.03802, 0.3815, 0.0472, 0.3209, 0.247, 0.09076, 0.3008, 0.07687, 0.3057, 0.07239, 0.2447, 0.1042, 0.0, 0.0, 0.0, 0.0, 0.0, 0.0, 0.0, 0.0, 0.248, 0.1685, 0.3128, 0.1468, 0.3128, 0.1834, 0.2724, 0.1955, 0.3128, 0.1138, 0.3128, 0.1468, 0.248, 0.1685, 0.2724, 0.1235, 0.3933, 0.02273, 0.4591, 0.01137, 0.4591, 0.02743, 0.3859, 0.0336, 0.0, 0.0, 0.0, 0.0, 0.0, 0.0, 0.0, 0.0, 0.3922, 0.105, 0.4208, 0.125, 0.3899, 0.1634, 0.372, 0.1326, 0.3922, 0.105, 0.4591, 0.09089, 0.4591, 0.123, 0.4208, 0.125, 0.4591, 0.123, 0.4591, 0.153, 0.3899, 0.1634, 0.4208, 0.125, 0.313, 0.04519, 0.3933, 0.02273, 0.3859, 0.0336, 0.3253, 0.04278, 0.0, 0.0, 0.0, 0.0, 0.0, 0.0, 0.0, 0.0, 0.3128, 0.1468, 0.372, 0.1326, 0.3899, 0.1634, 0.3128, 0.1834, 0.3922, 0.105, 0.372, 0.1326, 0.3128, 0.1468, 0.3128, 0.1138, 0.313, 0.04519, 0.3253, 0.04278, 0.3057, 0.07239, 0.3008, 0.07687, 0.0, 0.0, 0.0, 0.0, 0.0, 0.0, 0.0, 0.0, 0.4591, 0.02743, 0.4591, 0.05691, 0.3859, 0.06367, 0.3859, 0.0336, 0.2447, 0.1042, 0.2724, 0.1235, 0.248, 0.1685, 0.2237, 0.1415, 0.2447, 0.1042, 0.3057, 0.07239, 0.3128, 0.1138, 0.2724, 0.1235, 0.3859, 0.06367, 0.4591, 0.05691, 0.4591, 0.09089, 0.3922, 0.105, 0.3057, 0.07239, 0.3859, 0.06367, 0.3922, 0.105, 0.3128, 0.1138, 0.313, 0.04519, 0.3008, 0.07687, 0.3859, 0.08898, 0.3933, 0.02273, 0.3859, 0.0336, 0.3859, 0.06367, 0.3057, 0.07239, 0.3253, 0.04278, 0.0, 0.0, 0.0, 0.0, 0.0, 0.0, 0.0, 0.0, 0.0, 0.0, 0.0, 0.0, 0.0, 0.0, 0.0, 0.0, 0.0, 0.0, 0.0, 0.0, 0.0, 0.0, 0.0, 0.0, 0.0, 0.0, 0.0, 0.0, 0.0, 0.0, 0.0, 0.0, 0.0, 0.0, 0.0, 0.0, 0.0, 0.0, 0.0, 0.0, 0.0, 0.0, 0.0, 0.0, 0.0, 0.0, 0.0, 0.0, 0.0, 0.0, 0.0, 0.0, 0.0, 0.0, 0.0, 0.0, 0.0, 0.0, 0.0, 0.0, 0.0, 0.0, 0.0, 0.0, 0.0, 0.0, 0.0, 0.0, 0.0, 0.0, 0.0, 0.0, 0.1762, 0.1185, 0.247, 0.09076, 0.2447, 0.1042, 0.1917, 0.1162, 0.0, 0.0, 0.0, 0.0, 0.0, 0.0, 0.0, 0.0, 0.2447, 0.1042, 0.2237, 0.1415, 0.1688, 0.1644, 0.1917, 0.1162, 0.1688, 0.1644, 0.2237, 0.1415, 0.248, 0.1685, 0.1946, 0.1902, 0.0, 0.0, 0.0, 0.0, 0.0, 0.0, 0.0, 0.0, 0.1729, 0.2436, 0.2236, 0.2192, 0.2488, 0.2444, 0.1999, 0.268, 0.2488, 0.2444, 0.2234, 0.3084, 0.1878, 0.3084, 0.1999, 0.268, 0.0, 0.0, 0.0, 0.0, 0.0, 0.0, 0.0, 0.0, 0.0, 0.0, 0.0, 0.0, 0.0, 0.0, 0.0, 0.0, 0.2234, 0.3084, 0.208, 0.3546, 0.1679, 0.3855, 0.1878, 0.3084, 0.1229, 0.1718, 0.1206, 0.1873, 0.1086, 0.2403, 0.09517, 0.2426, 0.0, 0.0, 0.0, 0.0, 0.0, 0.0, 0.0, 0.0, 0.1688, 0.1644, 0.1459, 0.2192, 0.1086, 0.2403, 0.1206, 0.1873, 0.1688, 0.1644, 0.1946, 0.1902, 0.1729, 0.2436, 0.1459, 0.2192, 0.0, 0.0, 0.0, 0.0, 0.0, 0.0, 0.0, 0.0, 0.0, 0.0, 0.0, 0.0, 0.0, 0.0, 0.0, 0.0, 0.248, 0.1685, 0.2724, 0.1955, 0.2488, 0.2444, 0.2236, 0.2192, 0.3128, 0.1834, 0.3128, 0.219, 0.2488, 0.2444, 0.2724, 0.1955, 0.0, 0.0, 0.0, 0.0, 0.0, 0.0, 0.0, 0.0, 0.3899, 0.1634, 0.359, 0.2036, 0.3128, 0.219, 0.3128, 0.1834, 0.0, 0.0, 0.0, 0.0, 0.0, 0.0, 0.0, 0.0, 0.248, 0.1685, 0.2236, 0.2192, 0.1729, 0.2436, 0.1946, 0.1902, 0.3128, 0.2555, 0.3073, 0.3029, 0.2599, 0.3084, 0.274, 0.2696, 0.2379, 0.3767, 0.2678, 0.3988, 0.2606, 0.4547, 0.2241, 0.4547, 0.2379, 0.3767, 0.2793, 0.35, 0.3082, 0.3743, 0.2678, 0.3988, 0.3082, 0.3743, 0.2907, 0.4547, 0.2606, 0.4547, 0.2678, 0.3988, 0.3811, 0.2335, 0.4032, 0.2634, 0.3787, 0.3037, 0.3544, 0.2749, 0.3811, 0.2335, 0.4591, 0.2197, 0.4591, 0.2562, 0.4032, 0.2634, 0.4591, 0.2562, 0.4591, 0.2863, 0.3787, 0.3037, 0.4032, 0.2634, 0.381, 0.3766, 0.4078, 0.4034, 0.3951, 0.4547, 0.3585, 0.4547, 0.381, 0.3766, 0.4591, 0.3541, 0.4591, 0.3907, 0.4078, 0.4034, 0.4591, 0.3907, 0.4591, 0.4547, 0.3951, 0.4547, 0.4078, 0.4034, 0.3073, 0.3029, 0.3544, 0.2749, 0.3787, 0.3037, 0.328, 0.3236, 0.3811, 0.2335, 0.3544, 0.2749, 0.3073, 0.3029, 0.3128, 0.2555, 0.381, 0.3766, 0.3585, 0.4547, 0.3273, 0.4547, 0.337, 0.3986, 0.3073, 0.3029, 0.328, 0.3236, 0.3082, 0.3743, 0.2793, 0.35, 0.3073, 0.3029, 0.2793, 0.35, 0.2379, 0.3767, 0.2599, 0.3084, 0.4591, 0.3229, 0.4591, 0.3541, 0.381, 0.3766, 0.403, 0.3326, 0.3082, 0.3743, 0.337, 0.3986, 0.3273, 0.4547, 0.2907, 0.4547, 0.3787, 0.3037, 0.4591, 0.2863, 0.4591, 0.3229, 0.403, 0.3326, 0.3787, 0.3037, 0.403, 0.3326, 0.381, 0.3766, 0.3542, 0.3498, 0.3082, 0.3743, 0.3542, 0.3498, 0.381, 0.3766, 0.337, 0.3986, 0.3787, 0.3037, 0.3542, 0.3498, 0.3082, 0.3743, 0.328, 0.3236, 0.2379, 0.3767, 0.2241, 0.4547, 0.194, 0.4547, 0.1986, 0.4034, 0.4591, 0.1896, 0.4591, 0.2197, 0.3811, 0.2335, 0.4078, 0.1942, 0.01579, 0.5278, 0.03184, 0.5278, 0.03802, 0.6009, 0.02715, 0.5936, 0.0, 0.0, 0.0, 0.0, 0.0, 0.0, 0.0, 0.0, 0.0953, 0.5278, 0.1274, 0.5278, 0.1294, 0.5661, 0.1094, 0.5946, 0.1294, 0.5661, 0.1679, 0.597, 0.1371, 0.6148, 0.1094, 0.5946, 0.1574, 0.5278, 0.1679, 0.597, 0.1294, 0.5661, 0.1274, 0.5278, 0.08128, 0.6861, 0.07681, 0.6812, 0.1086, 0.7422, 0.09517, 0.7399, 0.0, 0.0, 0.0, 0.0, 0.0, 0.0, 0.0, 0.0, 0.1512, 0.6741, 0.1878, 0.6741, 0.1999, 0.7145, 0.1729, 0.7389, 0.1512, 0.6741, 0.1729, 0.7389, 0.1279, 0.7145, 0.1183, 0.6741, 0.0, 0.0, 0.0, 0.0, 0.0, 0.0, 0.0, 0.0, 0.06132, 0.5278, 0.06809, 0.6009, 0.03802, 0.6009, 0.03184, 0.5278, 0.0472, 0.6616, 0.07681, 0.6812, 0.08128, 0.6861, 0.04961, 0.6738, 0.02715, 0.5936, 0.03802, 0.6009, 0.0472, 0.6616, 0.04961, 0.6738, 0.0, 0.0, 0.0, 0.0, 0.0, 0.0, 0.0, 0.0, 0.1371, 0.6148, 0.1679, 0.597, 0.1878, 0.6741, 0.1512, 0.6741, 0.1371, 0.6148, 0.1512, 0.6741, 0.1183, 0.6741, 0.1094, 0.5946, 0.06132, 0.5278, 0.0953, 0.5278, 0.1094, 0.5946, 0.06809, 0.6009, 0.07681, 0.6812, 0.1183, 0.6741, 0.1279, 0.7145, 0.1086, 0.7422, 0.1279, 0.7145, 0.1729, 0.7389, 0.1459, 0.7632, 0.1086, 0.7422, 0.06809, 0.6009, 0.1094, 0.5946, 0.1183, 0.6741, 0.07681, 0.6812, 0.0, 0.0, 0.0, 0.0, 0.0, 0.0, 0.0, 0.0, 0.06809, 0.6009, 0.07681, 0.6812, 0.0472, 0.6616, 0.03802, 0.6009, 0.1608, 0.8261, 0.1688, 0.8181, 0.1917, 0.8663, 0.1762, 0.8639, 0.1206, 0.7952, 0.1688, 0.8181, 0.1608, 0.8261, 0.1229, 0.8106, 0.0, 0.0, 0.0, 0.0, 0.0, 0.0, 0.0, 0.0, 0.0, 0.0, 0.0, 0.0, 0.0, 0.0, 0.0, 0.0, 0.0, 0.0, 0.0, 0.0, 0.0, 0.0, 0.0, 0.0, 0.0, 0.0, 0.0, 0.0, 0.0, 0.0, 0.0, 0.0, 0.0, 0.0, 0.0, 0.0, 0.0, 0.0, 0.0, 0.0, 0.0, 0.0, 0.0, 0.0, 0.0, 0.0, 0.0, 0.0, 0.0, 0.0, 0.0, 0.0, 0.0, 0.0, 0.0, 0.0, 0.0, 0.0, 0.0, 0.0, 0.0, 0.0, 0.0, 0.0, 0.0, 0.0, 0.0, 0.0, 0.0, 0.0, 0.0, 0.0, 0.2447, 0.8783, 0.3057, 0.9101, 0.3008, 0.9056, 0.247, 0.8917, 0.0, 0.0, 0.0, 0.0, 0.0, 0.0, 0.0, 0.0, 0.2724, 0.7869, 0.3128, 0.7991, 0.3128, 0.8357, 0.248, 0.814, 0.3128, 0.8357, 0.3128, 0.8686, 0.2724, 0.859, 0.248, 0.814, 0.0, 0.0, 0.0, 0.0, 0.0, 0.0, 0.0, 0.0, 0.372, 0.8498, 0.3899, 0.819, 0.4208, 0.8574, 0.3922, 0.8775, 0.4208, 0.8574, 0.4591, 0.8595, 0.4591, 0.8916, 0.3922, 0.8775, 0.4591, 0.8294, 0.4591, 0.8595, 0.4208, 0.8574, 0.3899, 0.819, 0.3859, 0.9489, 0.4591, 0.955, 0.4591, 0.9711, 0.3933, 0.9597, 0.0, 0.0, 0.0, 0.0, 0.0, 0.0, 0.0, 0.0, 0.3128, 0.7991, 0.3899, 0.819, 0.372, 0.8498, 0.3128, 0.8357, 0.372, 0.8498, 0.3922, 0.8775, 0.3128, 0.8686, 0.3128, 0.8357, 0.3253, 0.9397, 0.3859, 0.9489, 0.3933, 0.9597, 0.313, 0.9373, 0.3008, 0.9056, 0.3057, 0.9101, 0.3253, 0.9397, 0.313, 0.9373, 0.3859, 0.8935, 0.3933, 0.9597, 0.4591, 0.9711, 0.4591, 0.8935, 0.4591, 0.9255, 0.4591, 0.955, 0.3859, 0.9489, 0.3859, 0.9188, 0.2237, 0.841, 0.248, 0.814, 0.2724, 0.859, 0.2447, 0.8783, 0.2724, 0.859, 0.3128, 0.8686, 0.3057, 0.9101, 0.2447, 0.8783, 0.3922, 0.8775, 0.4591, 0.8916, 0.4591, 0.9255, 0.3859, 0.9188, 0.3128, 0.8686, 0.3922, 0.8775, 0.3859, 0.9188, 0.3057, 0.9101, 0.0, 0.0, 0.0, 0.0, 0.0, 0.0, 0.0, 0.0, 0.3859, 0.9188, 0.3859, 0.9489, 0.3253, 0.9397, 0.3057, 0.9101, 0.0, 0.0, 0.0, 0.0, 0.0, 0.0, 0.0, 0.0, 0.0, 0.0, 0.0, 0.0, 0.0, 0.0, 0.0, 0.0, 0.1999, 0.7145, 0.2488, 0.7381, 0.2236, 0.7632, 0.1729, 0.7389, 0.2234, 0.6741, 0.2488, 0.7381, 0.1999, 0.7145, 0.1878, 0.6741, 0.0, 0.0, 0.0, 0.0, 0.0, 0.0, 0.0, 0.0, 0.208, 0.6278, 0.2234, 0.6741, 0.1878, 0.6741, 0.1679, 0.597, 0.1917, 0.8663, 0.2447, 0.8783, 0.247, 0.8917, 0.1762, 0.8639, 0.0, 0.0, 0.0, 0.0, 0.0, 0.0, 0.0, 0.0, 0.2237, 0.841, 0.2447, 0.8783, 0.1917, 0.8663, 0.1688, 0.8181, 0.1946, 0.7922, 0.248, 0.814, 0.2237, 0.841, 0.1688, 0.8181, 0.09517, 0.7399, 0.1086, 0.7422, 0.1206, 0.7952, 0.1229, 0.8106, 0.0, 0.0, 0.0, 0.0, 0.0, 0.0, 0.0, 0.0, 0.1459, 0.7632, 0.1688, 0.8181, 0.1206, 0.7952, 0.1086, 0.7422, 0.1459, 0.7632, 0.1729, 0.7389, 0.1946, 0.7922, 0.1688, 0.8181, 0.0, 0.0, 0.0, 0.0, 0.0, 0.0, 0.0, 0.0, 0.0, 0.0, 0.0, 0.0, 0.0, 0.0, 0.0, 0.0, 0.2236, 0.7632, 0.2488, 0.7381, 0.2724, 0.7869, 0.248, 0.814, 0.3128, 0.7635, 0.3128, 0.7991, 0.2724, 0.7869, 0.2488, 0.7381, 0.0, 0.0, 0.0, 0.0, 0.0, 0.0, 0.0, 0.0, 0.359, 0.7789, 0.3899, 0.819, 0.3128, 0.7991, 0.3128, 0.7635, 0.0, 0.0, 0.0, 0.0, 0.0, 0.0, 0.0, 0.0, 0.2236, 0.7632, 0.248, 0.814, 0.1946, 0.7922, 0.1729, 0.7389, 0.2241, 0.5278, 0.2607, 0.5278, 0.2678, 0.5837, 0.2379, 0.6058, 0.2678, 0.5837, 0.3082, 0.6082, 0.2793, 0.6324, 0.2379, 0.6058, 0.2907, 0.5278, 0.3082, 0.6082, 0.2678, 0.5837, 0.2607, 0.5278, 0.3073, 0.6795, 0.3128, 0.7269, 0.274, 0.7129, 0.2599, 0.6741, 0.3585, 0.5278, 0.3951, 0.5278, 0.4078, 0.5791, 0.381, 0.6059, 0.4078, 0.5791, 0.4591, 0.5918, 0.4591, 0.6284, 0.381, 0.6059, 0.4591, 0.5278, 0.4591, 0.5918, 0.4078, 0.5791, 0.3951, 0.5278, 0.3544, 0.7076, 0.3787, 0.6787, 0.4032, 0.719, 0.3811, 0.749, 0.4032, 0.719, 0.4591, 0.7262, 0.4591, 0.7628, 0.3811, 0.749, 0.4591, 0.6961, 0.4591, 0.7262, 0.4032, 0.719, 0.3787, 0.6787, 0.3585, 0.5278, 0.381, 0.6059, 0.337, 0.5839, 0.3273, 0.5278, 0.328, 0.6588, 0.3787, 0.6787, 0.3544, 0.7076, 0.3073, 0.6795, 0.3544, 0.7076, 0.3811, 0.749, 0.3128, 0.7269, 0.3073, 0.6795, 0.2793, 0.6324, 0.3082, 0.6082, 0.328, 0.6588, 0.3073, 0.6795, 0.2793, 0.6324, 0.3073, 0.6795, 0.2599, 0.6741, 0.2379, 0.6058, 0.4591, 0.6284, 0.4591, 0.6596, 0.403, 0.6498, 0.381, 0.6059, 0.2907, 0.5278, 0.3273, 0.5278, 0.337, 0.5839, 0.3082, 0.6082, 0.403, 0.6498, 0.4591, 0.6596, 0.4591, 0.6961, 0.3787, 0.6787, 0.3542, 0.6326, 0.381, 0.6059, 0.403, 0.6498, 0.3787, 0.6787, 0.337, 0.5839, 0.381, 0.6059, 0.3542, 0.6326, 0.3082, 0.6082, 0.3542, 0.6326, 0.3787, 0.6787, 0.328, 0.6588, 0.3082, 0.6082, 0.2241, 0.5278, 0.2379, 0.6058, 0.1986, 0.5791, 0.194, 0.5278, 0.4591, 0.7628, 0.4591, 0.7929, 0.4078, 0.7882, 0.3811, 0.749, 0.5322, 0.01137, 0.598, 0.02273, 0.6053, 0.0336, 0.5322, 0.02743, 0.0, 0.0, 0.0, 0.0, 0.0, 0.0, 0.0, 0.0, 0.6193, 0.1326, 0.6014, 0.1634, 0.5705, 0.125, 0.5991, 0.105, 0.5322, 0.09089, 0.5991, 0.105, 0.5705, 0.125, 0.5322, 0.123, 0.5705, 0.125, 0.6014, 0.1634, 0.5322, 0.153, 0.5322, 0.123, 0.6905, 0.07687, 0.7443, 0.09076, 0.7466, 0.1042, 0.6856, 0.07239, 0.0, 0.0, 0.0, 0.0, 0.0, 0.0, 0.0, 0.0, 0.6785, 0.1468, 0.7433, 0.1685, 0.7189, 0.1955, 0.6785, 0.1834, 0.7189, 0.1235, 0.7433, 0.1685, 0.6785, 0.1468, 0.6785, 0.1138, 0.598, 0.02273, 0.6783, 0.04519, 0.666, 0.04278, 0.6053, 0.0336, 0.0, 0.0, 0.0, 0.0, 0.0, 0.0, 0.0, 0.0, 0.6193, 0.1326, 0.6785, 0.1468, 0.6785, 0.1834, 0.6014, 0.1634, 0.6785, 0.1138, 0.6785, 0.1468, 0.6193, 0.1326, 0.5991, 0.105, 0.0, 0.0, 0.0, 0.0, 0.0, 0.0, 0.0, 0.0, 0.6053, 0.0336, 0.6053, 0.06367, 0.5322, 0.05691, 0.5322, 0.02743, 0.6905, 0.07687, 0.6856, 0.07239, 0.666, 0.04278, 0.6783, 0.04519, 0.5322, 0.05691, 0.6053, 0.06367, 0.5991, 0.105, 0.5322, 0.09089, 0.7676, 0.1415, 0.7433, 0.1685, 0.7189, 0.1235, 0.7466, 0.1042, 0.6856, 0.07239, 0.7466, 0.1042, 0.7189, 0.1235, 0.6785, 0.1138, 0.6053, 0.06367, 0.6856, 0.07239, 0.6785, 0.1138, 0.5991, 0.105, 0.0, 0.0, 0.0, 0.0, 0.0, 0.0, 0.0, 0.0, 0.666, 0.04278, 0.6856, 0.07239, 0.6053, 0.06367, 0.6053, 0.0336, 0.0, 0.0, 0.0, 0.0, 0.0, 0.0, 0.0, 0.0, 0.0, 0.0, 0.0, 0.0, 0.0, 0.0, 0.0, 0.0, 0.0, 0.0, 0.0, 0.0, 0.0, 0.0, 0.0, 0.0, 0.0, 0.0, 0.0, 0.0, 0.0, 0.0, 0.0, 0.0, 0.0, 0.0, 0.0, 0.0, 0.0, 0.0, 0.0, 0.0, 0.0, 0.0, 0.0, 0.0, 0.0, 0.0, 0.0, 0.0, 0.0, 0.0, 0.0, 0.0, 0.0, 0.0, 0.0, 0.0, 0.0, 0.0, 0.0, 0.0, 0.0, 0.0, 0.0, 0.0, 0.0, 0.0, 0.0, 0.0, 0.0, 0.0, 0.0, 0.0, 0.8305, 0.1564, 0.8225, 0.1644, 0.7996, 0.1162, 0.815, 0.1185, 0.8305, 0.1564, 0.8684, 0.1718, 0.8707, 0.1873, 0.8225, 0.1644, 0.91, 0.2963, 0.9145, 0.3012, 0.8827, 0.2403, 0.8961, 0.2426, 0.0, 0.0, 0.0, 0.0, 0.0, 0.0, 0.0, 0.0, 0.8401, 0.3084, 0.8035, 0.3084, 0.7913, 0.268, 0.8184, 0.2436, 0.8634, 0.268, 0.873, 0.3084, 0.8401, 0.3084, 0.8184, 0.2436, 0.0, 0.0, 0.0, 0.0, 0.0, 0.0, 0.0, 0.0, 0.896, 0.4547, 0.8639, 0.4547, 0.8618, 0.4164, 0.8819, 0.3878, 0.8542, 0.3676, 0.8819, 0.3878, 0.8618, 0.4164, 0.8234, 0.3855, 0.8618, 0.4164, 0.8639, 0.4547, 0.8338, 0.4547, 0.8234, 0.3855, 0.9755, 0.4547, 0.9594, 0.4547, 0.9533, 0.3815, 0.9641, 0.3888, 0.91, 0.2963, 0.9417, 0.3086, 0.9441, 0.3209, 0.9145, 0.3012, 0.0, 0.0, 0.0, 0.0, 0.0, 0.0, 0.0, 0.0, 0.9533, 0.3815, 0.9594, 0.4547, 0.93, 0.4547, 0.9232, 0.3815, 0.0, 0.0, 0.0, 0.0, 0.0, 0.0, 0.0, 0.0, 0.9641, 0.3888, 0.9533, 0.3815, 0.9441, 0.3209, 0.9417, 0.3086, 0.8542, 0.3676, 0.8234, 0.3855, 0.8035, 0.3084, 0.8401, 0.3084, 0.873, 0.3084, 0.8819, 0.3878, 0.8542, 0.3676, 0.8401, 0.3084, 0.9145, 0.3012, 0.873, 0.3084, 0.8634, 0.268, 0.8827, 0.2403, 0.8454, 0.2192, 0.8827, 0.2403, 0.8634, 0.268, 0.8184, 0.2436, 0.93, 0.4547, 0.896, 0.4547, 0.8819, 0.3878, 0.9232, 0.3815, 0.9232, 0.3815, 0.8819, 0.3878, 0.873, 0.3084, 0.9145, 0.3012, 0.0, 0.0, 0.0, 0.0, 0.0, 0.0, 0.0, 0.0, 0.9441, 0.3209, 0.9533, 0.3815, 0.9232, 0.3815, 0.9145, 0.3012, 0.7443, 0.09076, 0.815, 0.1185, 0.7996, 0.1162, 0.7466, 0.1042, 0.0, 0.0, 0.0, 0.0, 0.0, 0.0, 0.0, 0.0, 0.7996, 0.1162, 0.8225, 0.1644, 0.7676, 0.1415, 0.7466, 0.1042, 0.7676, 0.1415, 0.8225, 0.1644, 0.7966, 0.1902, 0.7433, 0.1685, 0.0, 0.0, 0.0, 0.0, 0.0, 0.0, 0.0, 0.0, 0.7677, 0.2192, 0.8184, 0.2436, 0.7913, 0.268, 0.7425, 0.2444, 0.7913, 0.268, 0.8035, 0.3084, 0.7679, 0.3084, 0.7425, 0.2444, 0.0, 0.0, 0.0, 0.0, 0.0, 0.0, 0.0, 0.0, 0.0, 0.0, 0.0, 0.0, 0.0, 0.0, 0.0, 0.0, 0.8035, 0.3084, 0.8234, 0.3855, 0.7833, 0.3546, 0.7679, 0.3084, 0.0, 0.0, 0.0, 0.0, 0.0, 0.0, 0.0, 0.0, 0.0, 0.0, 0.0, 0.0, 0.0, 0.0, 0.0, 0.0, 0.7677, 0.2192, 0.7425, 0.2444, 0.7189, 0.1955, 0.7433, 0.1685, 0.7189, 0.1955, 0.7425, 0.2444, 0.6785, 0.219, 0.6785, 0.1834, 0.0, 0.0, 0.0, 0.0, 0.0, 0.0, 0.0, 0.0, 0.6785, 0.1834, 0.6785, 0.219, 0.6322, 0.2036, 0.6014, 0.1634, 0.8961, 0.2426, 0.8827, 0.2403, 0.8707, 0.1873, 0.8684, 0.1718, 0.0, 0.0, 0.0, 0.0, 0.0, 0.0, 0.0, 0.0, 0.8707, 0.1873, 0.8827, 0.2403, 0.8454, 0.2192, 0.8225, 0.1644, 0.8454, 0.2192, 0.8184, 0.2436, 0.7966, 0.1902, 0.8225, 0.1644, 0.0, 0.0, 0.0, 0.0, 0.0, 0.0, 0.0, 0.0, 0.7966, 0.1902, 0.8184, 0.2436, 0.7677, 0.2192, 0.7433, 0.1685, 0.6369, 0.2749, 0.6126, 0.3037, 0.5881, 0.2634, 0.6102, 0.2335, 0.5322, 0.2197, 0.6102, 0.2335, 0.5881, 0.2634, 0.5322, 0.2562, 0.5881, 0.2634, 0.6126, 0.3037, 0.5322, 0.2863, 0.5322, 0.2562, 0.6328, 0.4547, 0.5962, 0.4547, 0.5835, 0.4034, 0.6103, 0.3766, 0.5322, 0.3541, 0.6103, 0.3766, 0.5835, 0.4034, 0.5322, 0.3907, 0.5835, 0.4034, 0.5962, 0.4547, 0.5322, 0.4547, 0.5322, 0.3907, 0.7173, 0.2696, 0.7313, 0.3084, 0.684, 0.3029, 0.6785, 0.2555, 0.7672, 0.4547, 0.7306, 0.4547, 0.7235, 0.3988, 0.7534, 0.3767, 0.712, 0.35, 0.7534, 0.3767, 0.7235, 0.3988, 0.6831, 0.3743, 0.7235, 0.3988, 0.7306, 0.4547, 0.7006, 0.4547, 0.6831, 0.3743, 0.6369, 0.2749, 0.684, 0.3029, 0.6632, 0.3236, 0.6126, 0.3037, 0.6785, 0.2555, 0.684, 0.3029, 0.6369, 0.2749, 0.6102, 0.2335, 0.6543, 0.3986, 0.664, 0.4547, 0.6328, 0.4547, 0.6103, 0.3766, 0.712, 0.35, 0.6831, 0.3743, 0.6632, 0.3236, 0.684, 0.3029, 0.7313, 0.3084, 0.7534, 0.3767, 0.712, 0.35, 0.684, 0.3029, 0.5883, 0.3326, 0.6103, 0.3766, 0.5322, 0.3541, 0.5322, 0.3229, 0.5322, 0.2863, 0.6126, 0.3037, 0.5883, 0.3326, 0.5322, 0.3229, 0.7006, 0.4547, 0.664, 0.4547, 0.6543, 0.3986, 0.6831, 0.3743, 0.6371, 0.3498, 0.6103, 0.3766, 0.5883, 0.3326, 0.6126, 0.3037, 0.6371, 0.3498, 0.6831, 0.3743, 0.6543, 0.3986, 0.6103, 0.3766, 0.6632, 0.3236, 0.6831, 0.3743, 0.6371, 0.3498, 0.6126, 0.3037, 0.7926, 0.4034, 0.7973, 0.4547, 0.7672, 0.4547, 0.7534, 0.3767, 0.5835, 0.1942, 0.6102, 0.2335, 0.5322, 0.2197, 0.5322, 0.1896, 0.0, 0.0, 0.0, 0.0, 0.0, 0.0, 0.0, 0.0, 0.0, 0.0, 0.0, 0.0, 0.0, 0.0, 0.0, 0.0, 0.0, 0.0, 0.0, 0.0, 0.0, 0.0, 0.0, 0.0, 0.0, 0.0, 0.0, 0.0, 0.0, 0.0, 0.0, 0.0, 0.0, 0.0, 0.0, 0.0, 0.0, 0.0, 0.0, 0.0, 0.0, 0.0, 0.0, 0.0, 0.0, 0.0, 0.0, 0.0, 0.0, 0.0, 0.0, 0.0, 0.0, 0.0, 0.0, 0.0, 0.0, 0.0, 0.0, 0.0, 0.0, 0.0, 0.0, 0.0, 0.0, 0.0, 0.0, 0.0, 0.0, 0.0, 0.0, 0.0, 0.0, 0.0, 0.0, 0.0, 0.0, 0.0, 0.0, 0.0, 0.5991, 0.8775, 0.5705, 0.8574, 0.6014, 0.819, 0.6193, 0.8498, 0.5322, 0.8595, 0.5705, 0.8574, 0.5991, 0.8775, 0.5322, 0.8916, 0.6014, 0.819, 0.5705, 0.8574, 0.5322, 0.8595, 0.5322, 0.8294, 0.5322, 0.955, 0.6053, 0.9489, 0.598, 0.9597, 0.5322, 0.9711, 0.6856, 0.9101, 0.7466, 0.8783, 0.7443, 0.8917, 0.6905, 0.9056, 0.0, 0.0, 0.0, 0.0, 0.0, 0.0, 0.0, 0.0, 0.6785, 0.7991, 0.7189, 0.7869, 0.7433, 0.814, 0.6785, 0.8357, 0.7433, 0.814, 0.7189, 0.8589, 0.6785, 0.8686, 0.6785, 0.8357, 0.0, 0.0, 0.0, 0.0, 0.0, 0.0, 0.0, 0.0, 0.6014, 0.819, 0.6785, 0.7991, 0.6785, 0.8357, 0.6193, 0.8498, 0.6785, 0.8357, 0.6785, 0.8686, 0.5991, 0.8775, 0.6193, 0.8498, 0.6053, 0.9489, 0.666, 0.9397, 0.6783, 0.9373, 0.598, 0.9597, 0.0, 0.0, 0.0, 0.0, 0.0, 0.0, 0.0, 0.0, 0.6053, 0.9188, 0.6053, 0.9489, 0.5322, 0.955, 0.5322, 0.9255, 0.6783, 0.9373, 0.666, 0.9397, 0.6856, 0.9101, 0.6905, 0.9056, 0.5322, 0.8916, 0.5991, 0.8775, 0.6053, 0.9188, 0.5322, 0.9255, 0.7466, 0.8783, 0.7189, 0.8589, 0.7433, 0.814, 0.7676, 0.841, 0.6785, 0.8686, 0.7189, 0.8589, 0.7466, 0.8783, 0.6856, 0.9101, 0.5991, 0.8775, 0.6785, 0.8686, 0.6856, 0.9101, 0.6053, 0.9188, 0.0, 0.0, 0.0, 0.0, 0.0, 0.0, 0.0, 0.0, 0.6856, 0.9101, 0.666, 0.9397, 0.6053, 0.9489, 0.6053, 0.9188, 0.0, 0.0, 0.0, 0.0, 0.0, 0.0, 0.0, 0.0, 0.8819, 0.5946, 0.8618, 0.5661, 0.8639, 0.5278, 0.896, 0.5278, 0.8234, 0.597, 0.8618, 0.5661, 0.8819, 0.5946, 0.8542, 0.6148, 0.8639, 0.5278, 0.8618, 0.5661, 0.8234, 0.597, 0.8338, 0.5278, 0.8961, 0.7399, 0.8827, 0.7422, 0.9145, 0.6812, 0.91, 0.6861, 0.0, 0.0, 0.0, 0.0, 0.0, 0.0, 0.0, 0.0, 0.8184, 0.7389, 0.7913, 0.7145, 0.8035, 0.6741, 0.8401, 0.6741, 0.873, 0.6741, 0.8634, 0.7145, 0.8184, 0.7389, 0.8401, 0.6741, 0.9641, 0.5936, 0.9533, 0.6009, 0.9594, 0.5278, 0.9755, 0.5278, 0.0, 0.0, 0.0, 0.0, 0.0, 0.0, 0.0, 0.0, 0.9594, 0.5278, 0.9533, 0.6009, 0.9232, 0.6009, 0.93, 0.5278, 0.9145, 0.6812, 0.9441, 0.6616, 0.9417, 0.6738, 0.91, 0.6861, 0.0, 0.0, 0.0, 0.0, 0.0, 0.0, 0.0, 0.0, 0.9417, 0.6738, 0.9441, 0.6616, 0.9533, 0.6009, 0.9641, 0.5936, 0.8401, 0.6741, 0.8035, 0.6741, 0.8234, 0.597, 0.8542, 0.6148, 0.8819, 0.5946, 0.873, 0.6741, 0.8401, 0.6741, 0.8542, 0.6148, 0.9232, 0.6009, 0.8819, 0.5946, 0.896, 0.5278, 0.93, 0.5278, 0.8827, 0.7422, 0.8634, 0.7145, 0.873, 0.6741, 0.9145, 0.6812, 0.8184, 0.7389, 0.8634, 0.7145, 0.8827, 0.7422, 0.8454, 0.7632, 0.9145, 0.6812, 0.873, 0.6741, 0.8819, 0.5946, 0.9232, 0.6009, 0.0, 0.0, 0.0, 0.0, 0.0, 0.0, 0.0, 0.0, 0.9533, 0.6009, 0.9441, 0.6616, 0.9145, 0.6812, 0.9232, 0.6009, 0.815, 0.8639, 0.7996, 0.8663, 0.8225, 0.8181, 0.8305, 0.8261, 0.8225, 0.8181, 0.8707, 0.7952, 0.8684, 0.8106, 0.8305, 0.8261, 0.0, 0.0, 0.0, 0.0, 0.0, 0.0, 0.0, 0.0, 0.0, 0.0, 0.0, 0.0, 0.0, 0.0, 0.0, 0.0, 0.7425, 0.7381, 0.7913, 0.7145, 0.8184, 0.7389, 0.7677, 0.7632, 0.8035, 0.6741, 0.7913, 0.7145, 0.7425, 0.7381, 0.7679, 0.6741, 0.0, 0.0, 0.0, 0.0, 0.0, 0.0, 0.0, 0.0, 0.8234, 0.597, 0.8035, 0.6741, 0.7679, 0.6741, 0.7833, 0.6278, 0.7466, 0.8783, 0.7996, 0.8663, 0.815, 0.8639, 0.7443, 0.8917, 0.0, 0.0, 0.0, 0.0, 0.0, 0.0, 0.0, 0.0, 0.8225, 0.8181, 0.7996, 0.8663, 0.7466, 0.8783, 0.7676, 0.841, 0.7433, 0.814, 0.7966, 0.7922, 0.8225, 0.8181, 0.7676, 0.841, 0.0, 0.0, 0.0, 0.0, 0.0, 0.0, 0.0, 0.0, 0.0, 0.0, 0.0, 0.0, 0.0, 0.0, 0.0, 0.0, 0.7433, 0.814, 0.7189, 0.7869, 0.7425, 0.7381, 0.7677, 0.7632, 0.7425, 0.7381, 0.7189, 0.7869, 0.6785, 0.7991, 0.6785, 0.7635, 0.0, 0.0, 0.0, 0.0, 0.0, 0.0, 0.0, 0.0, 0.6785, 0.7635, 0.6785, 0.7991, 0.6014, 0.819, 0.6322, 0.7789, 0.8684, 0.8106, 0.8707, 0.7952, 0.8827, 0.7422, 0.8961, 0.7399, 0.8248, 0.7472, 0.8305, 0.8261, 0.8684, 0.8106, 0.8961, 0.7399, 0.8827, 0.7422, 0.8707, 0.7952, 0.8225, 0.8181, 0.8454, 0.7632, 0.8225, 0.8181, 0.7966, 0.7922, 0.8184, 0.7389, 0.8454, 0.7632, 0.0, 0.0, 0.0, 0.0, 0.0, 0.0, 0.0, 0.0, 0.8184, 0.7389, 0.7966, 0.7922, 0.7433, 0.814, 0.7677, 0.7632, 0.6103, 0.6059, 0.5835, 0.5791, 0.5962, 0.5278, 0.6328, 0.5278, 0.5322, 0.5918, 0.5835, 0.5791, 0.6103, 0.6059, 0.5322, 0.6284, 0.5962, 0.5278, 0.5835, 0.5791, 0.5322, 0.5918, 0.5322, 0.5278, 0.6102, 0.749, 0.5881, 0.719, 0.6126, 0.6787, 0.6369, 0.7076, 0.5322, 0.7262, 0.5881, 0.719, 0.6102, 0.749, 0.5322, 0.7628, 0.6126, 0.6787, 0.5881, 0.719, 0.5322, 0.7262, 0.5322, 0.6961, 0.7534, 0.6058, 0.7235, 0.5837, 0.7306, 0.5278, 0.7672, 0.5278, 0.6831, 0.6082, 0.7235, 0.5837, 0.7534, 0.6058, 0.712, 0.6324, 0.7306, 0.5278, 0.7235, 0.5837, 0.6831, 0.6082, 0.7006, 0.5278, 0.7313, 0.6741, 0.7173, 0.7129, 0.6785, 0.7269, 0.684, 0.6795, 0.664, 0.5278, 0.6543, 0.5839, 0.6103, 0.6059, 0.6328, 0.5278, 0.6126, 0.6787, 0.6632, 0.6588, 0.684, 0.6795, 0.6369, 0.7076, 0.684, 0.6795, 0.6785, 0.7269, 0.6102, 0.749, 0.6369, 0.7076, 0.684, 0.6795, 0.6632, 0.6588, 0.6831, 0.6082, 0.712, 0.6324, 0.7534, 0.6058, 0.7313, 0.6741, 0.684, 0.6795, 0.712, 0.6324, 0.6103, 0.6059, 0.5883, 0.6498, 0.5322, 0.6596, 0.5322, 0.6284, 0.5322, 0.6596, 0.5883, 0.6498, 0.6126, 0.6787, 0.5322, 0.6961, 0.6831, 0.6082, 0.6543, 0.5839, 0.664, 0.5278, 0.7006, 0.5278, 0.6126, 0.6787, 0.5883, 0.6498, 0.6103, 0.6059, 0.6371, 0.6326, 0.6103, 0.6059, 0.6543, 0.5839, 0.6831, 0.6082, 0.6371, 0.6326, 0.6831, 0.6082, 0.6632, 0.6588, 0.6126, 0.6787, 0.6371, 0.6326, 0.7973, 0.5278, 0.7926, 0.5791, 0.7534, 0.6058, 0.7672, 0.5278, 0.6102, 0.749, 0.5835, 0.7882, 0.5322, 0.7929, 0.5322, 0.7628, 0.4591, 0.01137, 0.5322, 0.01137, 0.5322, 0.02743, 0.4591, 0.02743, 0.0, 0.0, 0.0, 0.0, 0.0, 0.0, 0.0, 0.0, 0.4591, 0.09089, 0.5322, 0.09089, 0.5322, 0.123, 0.4591, 0.123, 0.5322, 0.123, 0.5322, 0.153, 0.4591, 0.153, 0.4591, 0.123, 0.4591, 0.05691, 0.5322, 0.05691, 0.5322, 0.09089, 0.4591, 0.09089, 0.0, 0.0, 0.0, 0.0, 0.0, 0.0, 0.0, 0.0, 0.5322, 0.02743, 0.5322, 0.05691, 0.4591, 0.05691, 0.4591, 0.02743, 0.0, 0.0, 0.0, 0.0, 0.0, 0.0, 0.0, 0.0, 0.0, 0.0, 0.0, 0.0, 0.0, 0.0, 0.0, 0.0, 0.0, 0.0, 0.0, 0.0, 0.0, 0.0, 0.0, 0.0, 0.0, 0.0, 0.0, 0.0, 0.0, 0.0, 0.0, 0.0, 0.4591, 0.2197, 0.5322, 0.2197, 0.5322, 0.2562, 0.4591, 0.2562, 0.5322, 0.2562, 0.5322, 0.2863, 0.4591, 0.2863, 0.4591, 0.2562, 0.4591, 0.3541, 0.5322, 0.3541, 0.5322, 0.3907, 0.4591, 0.3907, 0.5322, 0.3907, 0.5322, 0.4547, 0.4591, 0.4547, 0.4591, 0.3907, 0.4591, 0.2863, 0.5322, 0.2863, 0.5322, 0.3229, 0.4591, 0.3229, 0.5322, 0.3229, 0.5322, 0.3541, 0.4591, 0.3541, 0.4591, 0.3229, 0.5322, 0.1896, 0.5322, 0.2197, 0.4591, 0.2197, 0.4591, 0.1896, 0.0, 0.0, 0.0, 0.0, 0.0, 0.0, 0.0, 0.0, 0.0, 0.0, 0.0, 0.0, 0.0, 0.0, 0.0, 0.0, 0.0, 0.0, 0.0, 0.0, 0.0, 0.0, 0.0, 0.0, 0.0, 0.0, 0.0, 0.0, 0.0, 0.0, 0.0, 0.0, 0.4591, 0.8595, 0.5322, 0.8595, 0.5322, 0.8916, 0.4591, 0.8916, 0.5322, 0.8294, 0.5322, 0.8595, 0.4591, 0.8595, 0.4591, 0.8294, 0.4591, 0.955, 0.5322, 0.955, 0.5322, 0.9711, 0.4591, 0.9711, 0.4591, 0.8916, 0.5322, 0.8916, 0.5322, 0.9255, 0.4591, 0.9255, 0.0, 0.0, 0.0, 0.0, 0.0, 0.0, 0.0, 0.0, 0.5322, 0.9255, 0.5322, 0.955, 0.4591, 0.955, 0.4591, 0.9255, 0.0, 0.0, 0.0, 0.0, 0.0, 0.0, 0.0, 0.0, 0.4591, 0.5918, 0.5322, 0.5918, 0.5322, 0.6284, 0.4591, 0.6284, 0.5322, 0.5278, 0.5322, 0.5918, 0.4591, 0.5918, 0.4591, 0.5278, 0.4591, 0.7262, 0.5322, 0.7262, 0.5322, 0.7628, 0.4591, 0.7628, 0.5322, 0.6961, 0.5322, 0.7262, 0.4591, 0.7262, 0.4591, 0.6961, 0.4591, 0.6596, 0.5322, 0.6596, 0.5322, 0.6961, 0.4591, 0.6961, 0.5322, 0.6284, 0.5322, 0.6596, 0.4591, 0.6596, 0.4591, 0.6284, 0.5322, 0.7628, 0.5322, 0.7929, 0.4591, 0.7929, 0.4591, 0.7628, 0.01579, 0.4547, 0.03184, 0.4547, 0.03184, 0.5278, 0.01579, 0.5278, 0.0, 0.0, 0.0, 0.0, 0.0, 0.0, 0.0, 0.0, 0.0953, 0.4547, 0.1274, 0.4547, 0.1274, 0.5278, 0.0953, 0.5278, 0.1574, 0.4547, 0.1574, 0.5278, 0.1274, 0.5278, 0.1274, 0.4547, 0.06132, 0.4547, 0.0953, 0.4547, 0.0953, 0.5278, 0.06132, 0.5278, 0.0, 0.0, 0.0, 0.0, 0.0, 0.0, 0.0, 0.0, 0.06132, 0.4547, 0.06132, 0.5278, 0.03184, 0.5278, 0.03184, 0.4547, 0.0, 0.0, 0.0, 0.0, 0.0, 0.0, 0.0, 0.0, 0.0, 0.0, 0.0, 0.0, 0.0, 0.0, 0.0, 0.0, 0.0, 0.0, 0.0, 0.0, 0.0, 0.0, 0.0, 0.0, 0.0, 0.0, 0.0, 0.0, 0.0, 0.0, 0.0, 0.0, 0.0, 0.0, 0.0, 0.0, 0.0, 0.0, 0.0, 0.0, 0.0, 0.0, 0.0, 0.0, 0.0, 0.0, 0.0, 0.0, 0.0, 0.0, 0.0, 0.0, 0.0, 0.0, 0.0, 0.0, 0.0, 0.0, 0.0, 0.0, 0.0, 0.0, 0.0, 0.0, 0.9755, 0.5278, 0.9594, 0.5278, 0.9594, 0.4547, 0.9755, 0.4547, 0.896, 0.5278, 0.8639, 0.5278, 0.8639, 0.4547, 0.896, 0.4547, 0.8639, 0.4547, 0.8639, 0.5278, 0.8338, 0.5278, 0.8338, 0.4547, 0.93, 0.5278, 0.896, 0.5278, 0.896, 0.4547, 0.93, 0.4547, 0.0, 0.0, 0.0, 0.0, 0.0, 0.0, 0.0, 0.0, 0.9594, 0.4547, 0.9594, 0.5278, 0.93, 0.5278, 0.93, 0.4547, 0.0, 0.0, 0.0, 0.0, 0.0, 0.0, 0.0, 0.0, 0.2241, 0.4547, 0.2606, 0.4547, 0.2607, 0.5278, 0.2241, 0.5278, 0.2907, 0.4547, 0.2907, 0.5278, 0.2607, 0.5278, 0.2606, 0.4547, 0.3585, 0.4547, 0.3951, 0.4547, 0.3951, 0.5278, 0.3585, 0.5278, 0.4591, 0.4547, 0.4591, 0.5278, 0.3951, 0.5278, 0.3951, 0.4547, 0.2907, 0.4547, 0.3273, 0.4547, 0.3273, 0.5278, 0.2907, 0.5278, 0.3585, 0.4547, 0.3585, 0.5278, 0.3273, 0.5278, 0.3273, 0.4547, 0.2241, 0.4547, 0.2241, 0.5278, 0.194, 0.5278, 0.194, 0.4547, 0.7672, 0.5278, 0.7306, 0.5278, 0.7306, 0.4547, 0.7672, 0.4547, 0.7306, 0.4547, 0.7306, 0.5278, 0.7006, 0.5278, 0.7006, 0.4547, 0.6328, 0.5278, 0.5962, 0.5278, 0.5962, 0.4547, 0.6328, 0.4547, 0.5962, 0.4547, 0.5962, 0.5278, 0.5322, 0.5278, 0.5322, 0.4547, 0.7006, 0.5278, 0.664, 0.5278, 0.664, 0.4547, 0.7006, 0.4547, 0.664, 0.4547, 0.664, 0.5278, 0.6328, 0.5278, 0.6328, 0.4547, 0.7973, 0.4547, 0.7973, 0.5278, 0.7672, 0.5278, 0.7672, 0.4547, 0.1679, 0.3855, 0.1986, 0.4034, 0.194, 0.4547, 0.1574, 0.4547, 0.3899, 0.1634, 0.4591, 0.153, 0.4591, 0.1896, 0.4078, 0.1942, 0.2488, 0.2444, 0.274, 0.2696, 0.2599, 0.3084, 0.2234, 0.3084, 0.2488, 0.2444, 0.3128, 0.219, 0.3128, 0.2555, 0.274, 0.2696, 0.2234, 0.3084, 0.2599, 0.3084, 0.2379, 0.3767, 0.208, 0.3546, 0.3128, 0.219, 0.359, 0.2036, 0.3811, 0.2335, 0.3128, 0.2555, 0.3899, 0.1634, 0.4078, 0.1942, 0.3811, 0.2335, 0.359, 0.2036, 0.1679, 0.3855, 0.208, 0.3546, 0.2379, 0.3767, 0.1986, 0.4034, 0.1574, 0.5278, 0.194, 0.5278, 0.1986, 0.5791, 0.1679, 0.597, 0.2234, 0.6741, 0.2599, 0.6741, 0.274, 0.7129, 0.2488, 0.7381, 0.274, 0.7129, 0.3128, 0.7269, 0.3128, 0.7635, 0.2488, 0.7381, 0.208, 0.6278, 0.2379, 0.6058, 0.2599, 0.6741, 0.2234, 0.6741, 0.3128, 0.7269, 0.3811, 0.749, 0.359, 0.7789, 0.3128, 0.7635, 0.4078, 0.7882, 0.4591, 0.7929, 0.4591, 0.8294, 0.3899, 0.819, 0.359, 0.7789, 0.3811, 0.749, 0.4078, 0.7882, 0.3899, 0.819, 0.1986, 0.5791, 0.2379, 0.6058, 0.208, 0.6278, 0.1679, 0.597, 0.5322, 0.153, 0.6014, 0.1634, 0.5835, 0.1942, 0.5322, 0.1896, 0.7679, 0.3084, 0.7313, 0.3084, 0.7173, 0.2696, 0.7425, 0.2444, 0.6785, 0.219, 0.7425, 0.2444, 0.7173, 0.2696, 0.6785, 0.2555, 0.7833, 0.3546, 0.7534, 0.3767, 0.7313, 0.3084, 0.7679, 0.3084, 0.6322, 0.2036, 0.6785, 0.219, 0.6785, 0.2555, 0.6102, 0.2335, 0.8338, 0.4547, 0.7973, 0.4547, 0.7926, 0.4034, 0.8234, 0.3855, 0.6322, 0.2036, 0.6102, 0.2335, 0.5835, 0.1942, 0.6014, 0.1634, 0.7833, 0.3546, 0.8234, 0.3855, 0.7926, 0.4034, 0.7534, 0.3767, 0.7425, 0.7381, 0.7173, 0.7129, 0.7313, 0.6741, 0.7679, 0.6741, 0.6785, 0.7269, 0.7173, 0.7129, 0.7425, 0.7381, 0.6785, 0.7635, 0.7679, 0.6741, 0.7313, 0.6741, 0.7534, 0.6058, 0.7833, 0.6278, 0.6102, 0.749, 0.6785, 0.7269, 0.6785, 0.7635, 0.6322, 0.7789, 0.5322, 0.7929, 0.5835, 0.7882, 0.6014, 0.819, 0.5322, 0.8294, 0.8234, 0.597, 0.7926, 0.5791, 0.7973, 0.5278, 0.8338, 0.5278, 0.6014, 0.819, 0.5835, 0.7882, 0.6102, 0.749, 0.6322, 0.7789, 0.7534, 0.6058, 0.7926, 0.5791, 0.8234, 0.597, 0.7833, 0.6278, 0.1574, 0.4547, 0.194, 0.4547, 0.194, 0.5278, 0.1574, 0.5278, 0.8338, 0.5278, 0.7973, 0.5278, 0.7973, 0.4547, 0.8338, 0.4547, 0.4591, 0.153, 0.5322, 0.153, 0.5322, 0.1896, 0.4591, 0.1896, 0.4591, 0.7929, 0.5322, 0.7929, 0.5322, 0.8294, 0.4591, 0.8294, 0.0, 0.0, 0.0, 0.0, 0.0, 0.0, 0.0, 0.0, 0.5322, 0.4547, 0.5322, 0.5278, 0.4591, 0.5278, 0.4591, 0.4547])
me_circle_001.update()

# ---- objects
ob_light = bpy.data.objects.new('Light', light_light)
ob_camera = bpy.data.objects.new('Camera', cam_camera)
ob_volcano = bpy.data.objects.new('Volcano', me_circle_001)

# ---- transforms, parenting, visibility, modifiers, constraints
ob_light.location = (4.076, 1.005, 5.904)
ob_light.rotation_euler = (0.6503, 0.05522, 1.866)
ob_light.lock_rotations_4d = False
ob_light.empty_display_type = 'ARROWS'
ob_light.color = (0.0, 0.0, 0.0, 0.0)
ob_light.lineart.crease_threshold = 0.0
ob_camera.location = (7.359, -6.926, 4.958)
ob_camera.rotation_euler = (1.109, 0.0, 0.8149)
ob_camera.lock_rotations_4d = False
ob_camera.empty_display_type = 'ARROWS'
ob_camera.color = (0.0, 0.0, 0.0, 0.0)
ob_camera.display_type = 'WIRE'
ob_camera.lineart.crease_threshold = 0.0
ob_volcano.location = (0.0, 0.0, 0.0)
ob_volcano.rotation_euler = (1.571, -0.0, 0.0)

# ---- collection membership
col_collection.objects.link(ob_light)
col_collection.objects.link(ob_camera)
col_collection.objects.link(ob_volcano)

# ---- scene / render settings (as saved in the file)
scene.camera = ob_camera
scene.frame_start = 1; scene.frame_end = 250; scene.frame_set(1)
scene.render.engine = 'BLENDER_EEVEE_NEXT'
bpy.context.view_layer.update()

